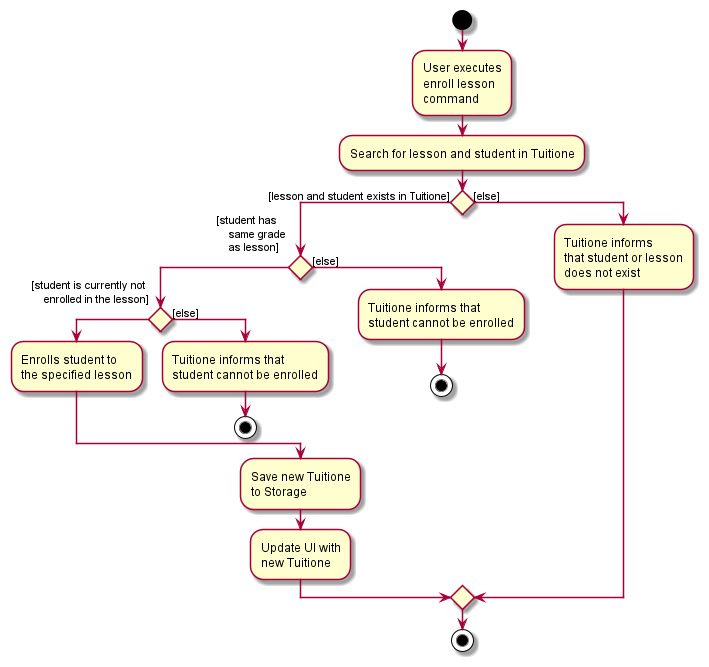

The diagram above was rendered by PlantUML. Its source (embedded in the PNG):
@startuml
start
:User executes
enroll lesson
command;


:Search for lesson and student in Tuitione;

if () then ([lesson and student exists in Tuitione])

    if() then ([student has 
    same grade 
    as lesson]
    )


    if() then ([student is currently not
    enrolled in the lesson]
    )

    :Enrolls student to
    the specified lesson;

    else ([else])

    :Tuitione informs that 
    student cannot be enrolled;
    stop
    endif
    

    else ([else])

    :Tuitione informs that 
    student cannot be enrolled;
    stop
    endif
    
    :Save new Tuitione
    to Storage;

    :Update UI with
    new Tuitione;

else ([else])

    :Tuitione informs
    that student or lesson
    does not exist;

endif

stop
@enduml